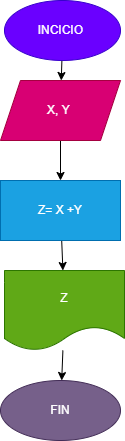

The diagram above was exported from draw.io. Its source (the exported page's mxGraphModel, read from the mxfile embedded in the PNG):
<mxGraphModel dx="733" dy="470" grid="1" gridSize="10" guides="1" tooltips="1" connect="1" arrows="1" fold="1" page="1" pageScale="1" pageWidth="827" pageHeight="1169" math="0" shadow="0">
  <root>
    <mxCell id="0" />
    <mxCell id="1" parent="0" />
    <mxCell id="4" value="" style="edgeStyle=none;html=1;" edge="1" parent="1" source="2" target="3">
      <mxGeometry relative="1" as="geometry" />
    </mxCell>
    <mxCell id="2" value="INCICIO&amp;nbsp;" style="ellipse;whiteSpace=wrap;html=1;fillColor=#6a00ff;fontColor=#ffffff;strokeColor=#3700CC;" vertex="1" parent="1">
      <mxGeometry x="294" y="20" width="116" height="60" as="geometry" />
    </mxCell>
    <mxCell id="6" value="" style="edgeStyle=none;html=1;" edge="1" parent="1" source="3" target="5">
      <mxGeometry relative="1" as="geometry" />
    </mxCell>
    <mxCell id="3" value="X, Y&amp;nbsp;" style="shape=parallelogram;perimeter=parallelogramPerimeter;whiteSpace=wrap;html=1;fixedSize=1;fillColor=#d80073;fontColor=#ffffff;strokeColor=#A50040;" vertex="1" parent="1">
      <mxGeometry x="290" y="100" width="120" height="60" as="geometry" />
    </mxCell>
    <mxCell id="8" value="" style="edgeStyle=none;html=1;" edge="1" parent="1" source="5" target="7">
      <mxGeometry relative="1" as="geometry" />
    </mxCell>
    <mxCell id="5" value="Z= X +Y" style="whiteSpace=wrap;html=1;fillColor=#1ba1e2;fontColor=#ffffff;strokeColor=#006EAF;" vertex="1" parent="1">
      <mxGeometry x="290" y="200" width="120" height="60" as="geometry" />
    </mxCell>
    <mxCell id="10" value="" style="edgeStyle=none;html=1;" edge="1" parent="1" source="7" target="9">
      <mxGeometry relative="1" as="geometry" />
    </mxCell>
    <mxCell id="7" value="Z" style="shape=document;whiteSpace=wrap;html=1;boundedLbl=1;fillColor=#60a917;fontColor=#ffffff;strokeColor=#2D7600;" vertex="1" parent="1">
      <mxGeometry x="294" y="290" width="120" height="80" as="geometry" />
    </mxCell>
    <mxCell id="9" value="FIN" style="ellipse;whiteSpace=wrap;html=1;fillColor=#76608a;fontColor=#ffffff;strokeColor=#432D57;" vertex="1" parent="1">
      <mxGeometry x="290" y="400" width="120" height="60" as="geometry" />
    </mxCell>
  </root>
</mxGraphModel>